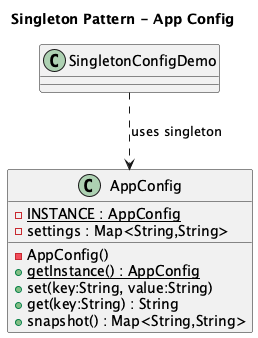

The diagram above was rendered by PlantUML. Its source (embedded in the PNG):
@startuml
title Singleton Pattern - App Config

class AppConfig {
  -INSTANCE : AppConfig {static}
  -settings : Map<String,String>
  -AppConfig()
  +getInstance() : AppConfig {static}
  +set(key:String, value:String)
  +get(key:String) : String
  +snapshot() : Map<String,String>
}

class SingletonConfigDemo

SingletonConfigDemo ..> AppConfig : uses singleton
@enduml